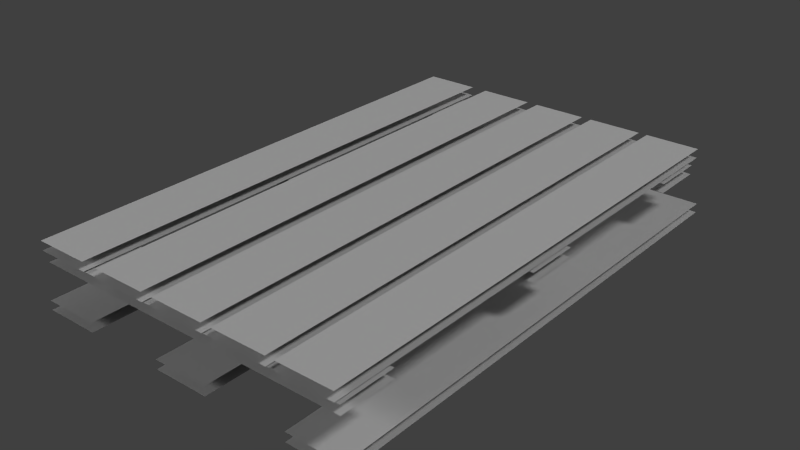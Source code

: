 # Source: WoodenPallet_LOD2.blend  (saved by Blender 2.69.0; exported with 4.5.12 LTS)
import bpy
from mathutils import Matrix  # noqa: F401  (used for matrix-valued properties, if any)

bpy.ops.wm.read_factory_settings(use_empty=True)
scene = bpy.context.scene
scene.name = 'Scene'

# ---- collections
col_collection_1 = bpy.data.collections.new('Collection 1'); scene.collection.children.link(col_collection_1)

# ---- materials (node trees are filled in below, after node groups)
mat_woodenpalettmat = bpy.data.materials.new('woodenPalettMat')
mat_woodenpalettmat.alpha_threshold = 0.0
mat_woodenpalettmat.use_transparent_shadow = False
mat_woodenpalettmat.diffuse_color = (0.6, 0.6, 0.6, 1.0)
mat_woodenpalettmat.specular_color = (0.9, 0.9, 0.9)
mat_woodenpalettmat.roughness = 0.5
mat_woodenpalettmat.specular_intensity = 1.0
mat_woodenpalettmat.line_color = (0.0, 0.0, 0.0, 1.0)

# ---- material node trees

# ---- world
world_world = bpy.data.worlds.new('World'); scene.world = world_world
world_world.color = (0.05088, 0.05088, 0.05088)
world_world.use_sun_shadow = False
world_world.sun_shadow_jitter_overblur = 0.0
world_world.cycles.sampling_method = 'MANUAL'
world_world.cycles.sample_map_resolution = 256

# ---- lights
light_lamp = bpy.data.lights.new('Lamp', 'SUN')
light_lamp.transmission_factor = 0.0
light_lamp.cutoff_distance = 30.0
light_lamp.angle = 0.1993
light_lamp.energy = 1.0
light_lamp.shadow_buffer_clip_start = 1.001
light_lamp.shadow_soft_size = 0.1
light_lamp.shadow_cascade_max_distance = 1000.0
light_lamp.cycles.use_multiple_importance_sampling = False
light_lamp_001 = bpy.data.lights.new('Lamp.001', 'SUN')
light_lamp_001.transmission_factor = 0.0
light_lamp_001.cutoff_distance = 30.0
light_lamp_001.angle = 0.1993
light_lamp_001.energy = 1.0
light_lamp_001.shadow_buffer_clip_start = 1.001
light_lamp_001.shadow_soft_size = 0.1
light_lamp_001.shadow_cascade_max_distance = 1000.0
light_lamp_001.cycles.use_multiple_importance_sampling = False
light_lamp_002 = bpy.data.lights.new('Lamp.002', 'SUN')
light_lamp_002.transmission_factor = 0.0
light_lamp_002.cutoff_distance = 30.0
light_lamp_002.angle = 0.1993
light_lamp_002.energy = 1.0
light_lamp_002.shadow_buffer_clip_start = 1.001
light_lamp_002.shadow_soft_size = 0.1
light_lamp_002.shadow_cascade_max_distance = 1000.0
light_lamp_002.cycles.use_multiple_importance_sampling = False

# ---- meshes
me_woodenpalett = bpy.data.meshes.new('woodenPalett')
me_woodenpalett.from_pydata([(0.1214, -0.02, -1.133), (-0.1214, -0.02, 1.133), (-0.1214, -0.02, -1.133), (0.1214, -0.02, 1.133), (0.1214, 0.02, -1.133), (-0.1214, 0.02, 1.133), (0.1214, 0.02, 1.133), (-0.1214, 0.02, -1.133), (0.1214, 0.0, 1.133), (-0.1214, 0.0, 1.133), (0.1214, 0.0, -1.133), (0.1214, 0.0, 1.133), (-0.1214, 0.0, -1.133), (0.1214, 0.0, -1.133), (-0.1214, 0.0, 1.133), (-0.1214, 0.0, -1.133), (0.4494, -0.02, 1.133), (0.692, -0.02, -1.133), (0.692, -0.02, 1.133), (0.4494, -0.02, -1.133), (0.4494, 0.02, 1.133), (0.692, 0.02, -1.133), (0.4494, 0.02, -1.133), (0.692, 0.02, 1.133), (0.4494, 0.0, -1.133), (0.692, 0.0, -1.133), (0.4494, 0.0, 1.133), (0.4494, 0.0, -1.133), (0.692, 0.0, 1.133), (0.4494, 0.0, 1.133), (0.692, 0.0, -1.133), (0.692, 0.0, 1.133), (0.4772, -0.2292, -1.133), (0.72, -0.2292, 1.133), (0.72, -0.2292, -1.133), (0.4772, -0.2292, 1.133), (0.4772, -0.2694, -1.133), (0.72, -0.2694, 1.133), (0.4772, -0.2694, 1.133), (0.72, -0.2694, -1.133), (0.4772, -0.2493, 1.133), (0.72, -0.2493, 1.133), (0.4772, -0.2493, -1.133), (0.4772, -0.2493, 1.133), (0.7184, -0.2493, -1.133), (0.4772, -0.2493, -1.133), (0.72, -0.2493, 1.133), (0.72, -0.2493, -1.133), (0.1674, -0.02, 1.133), (0.4102, -0.02, -1.133), (0.4102, -0.02, 1.133), (0.1674, -0.02, -1.133), (0.1674, 0.02, 1.133), (0.4102, 0.02, -1.133), (0.1674, 0.02, -1.133), (0.4102, 0.02, 1.133), (0.1674, 0.0, -1.133), (0.4102, 0.0, -1.133), (0.1674, 0.0, 1.133), (0.1674, 0.0, -1.133), (0.4102, 0.0, 1.133), (0.1674, 0.0, 1.133), (0.4102, 0.0, -1.133), (0.4102, 0.0, 1.133), (-0.1348, -0.2292, -1.133), (0.1078, -0.2292, 1.133), (0.1078, -0.2292, -1.133), (-0.1348, -0.2292, 1.133), (-0.1348, -0.2694, -1.133), (0.1078, -0.2694, 1.133), (-0.1348, -0.2694, 1.133), (0.1078, -0.2694, -1.133), (-0.1348, -0.2493, 1.133), (0.1062, -0.2493, 1.133), (-0.1348, -0.2493, -1.133), (-0.1348, -0.2493, 1.133), (0.1078, -0.2493, -1.133), (-0.1348, -0.2493, -1.133), (0.1078, -0.2493, 1.133), (0.1078, -0.2493, -1.133), (-0.417, -0.02, 1.133), (-0.1744, -0.02, -1.133), (-0.1744, -0.02, 1.133), (-0.417, -0.02, -1.133), (-0.417, 0.02, 1.133), (-0.1744, 0.02, -1.133), (-0.417, 0.02, -1.133), (-0.1744, 0.02, 1.133), (-0.417, 0.0, -1.133), (-0.1744, 0.0, -1.133), (-0.417, 0.0, 1.133), (-0.417, 0.0, -1.133), (-0.1744, 0.0, 1.133), (-0.417, 0.0, 1.133), (-0.1744, 0.0, -1.133), (-0.1744, 0.0, 1.133), (-0.4922, -0.02, -1.133), (-0.735, -0.02, 1.133), (-0.735, -0.02, -1.133), (-0.4922, -0.02, 1.133), (-0.4922, 0.02, -1.133), (-0.735, 0.02, 1.133), (-0.4922, 0.02, 1.133), (-0.735, 0.02, -1.133), (-0.4922, 0.0, 1.133), (-0.735, 0.0, 1.133), (-0.4922, 0.0, -1.133), (-0.4922, 0.0, 1.133), (-0.735, 0.0, -1.133), (-0.4922, 0.0, -1.133), (-0.735, 0.0, 1.133), (-0.735, 0.0, -1.133), (0.7044, -0.068, 1.122), (-0.7218, -0.068, 0.8796), (0.7044, -0.068, 0.8796), (-0.7218, -0.068, 1.122), (0.7044, -0.0278, 1.122), (-0.7218, -0.0278, 0.8796), (-0.7218, -0.0278, 1.122), (0.7044, -0.0278, 0.8796), (-0.7218, -0.0479, 1.122), (-0.7218, -0.0479, 0.8796), (0.7044, -0.0479, 1.122), (-0.7218, -0.0479, 1.122), (0.7044, -0.0479, 0.8796), (0.7044, -0.0479, 1.122), (-0.7218, -0.0479, 0.8796), (0.7044, -0.0479, 0.8796), (-0.5024, -0.2426, 0.9911), (-0.722, -0.2426, 0.9911), (-0.5024, -0.0726, 0.9911), (-0.722, -0.0726, 0.9911), (-0.5024, -0.1576, 1.099), (-0.722, -0.1576, 1.099), (-0.5024, -0.1576, 0.8832), (-0.5024, -0.1576, 1.099), (-0.722, -0.1576, 0.8832), (-0.5024, -0.1576, 0.8832), (-0.722, -0.1576, 1.099), (-0.722, -0.1576, 0.8832), (-0.735, -0.2292, -1.133), (-0.4922, -0.2292, 1.133), (-0.4922, -0.2292, -1.133), (-0.735, -0.2292, 1.133), (-0.735, -0.2694, -1.133), (-0.4922, -0.2694, 1.133), (-0.735, -0.2694, 1.133), (-0.4922, -0.2694, -1.133), (-0.735, -0.2493, 1.133), (-0.4922, -0.2493, 1.133), (-0.735, -0.2493, -1.133), (-0.735, -0.2493, 1.133), (-0.4922, -0.2493, -1.133), (-0.735, -0.2493, -1.133), (-0.4922, -0.2493, 1.133), (-0.4922, -0.2493, -1.133), (0.0976, -0.2426, 0.9911), (-0.122, -0.2426, 0.9911), (0.0976, -0.0726, 0.9911), (-0.122, -0.0726, 0.9911), (0.0976, -0.1576, 1.099), (-0.122, -0.1576, 1.099), (0.0976, -0.1576, 0.8832), (0.0976, -0.1576, 1.099), (-0.122, -0.1576, 0.8832), (0.0976, -0.1576, 0.8832), (-0.122, -0.1576, 1.099), (-0.122, -0.1576, 0.8832), (0.7044, -0.068, 0.1284), (-0.7218, -0.068, -0.1144), (0.7044, -0.068, -0.1144), (-0.7218, -0.068, 0.1284), (0.7044, -0.0278, 0.1284), (-0.7218, -0.0278, -0.1144), (-0.7218, -0.0278, 0.1284), (0.7044, -0.0278, -0.1144), (-0.7218, -0.0479, 0.1284), (-0.7218, -0.0479, -0.1144), (0.7044, -0.0479, 0.1284), (-0.7218, -0.0479, 0.1284), (0.7044, -0.0479, -0.1144), (0.7044, -0.0479, 0.1284), (-0.7218, -0.0479, -0.1144), (0.7044, -0.0479, -0.1144), (0.7098, -0.2426, 0.9911), (0.4902, -0.2426, 0.9911), (0.7098, -0.0726, 0.9911), (0.4902, -0.0726, 0.9911), (0.7098, -0.1576, 1.099), (0.4902, -0.1576, 1.099), (0.7098, -0.1576, 0.8832), (0.7098, -0.1576, 1.099), (0.4902, -0.1576, 0.8832), (0.7098, -0.1576, 0.8832), (0.4902, -0.1576, 1.099), (0.4902, -0.1576, 0.8832), (0.7098, -0.2426, -0.1108), (0.4902, -0.2426, -0.0028), (0.7098, -0.2426, 0.1052), (0.7098, -0.0726, -0.1108), (0.4902, -0.0726, -0.0028), (0.7098, -0.0726, 0.1052), (0.7098, -0.1576, 0.1052), (0.4902, -0.1576, 0.1052), (0.7098, -0.1576, -0.1108), (0.7098, -0.1576, 0.1052), (0.4902, -0.1576, -0.1108), (0.7098, -0.1576, -0.1108), (0.4902, -0.1576, 0.1052), (0.4902, -0.1576, -0.1108), (0.7044, -0.068, -0.8202), (-0.7218, -0.068, -1.063), (0.7044, -0.068, -1.063), (-0.7218, -0.068, -0.8202), (0.7044, -0.0278, -0.8202), (-0.7218, -0.0278, -1.063), (-0.7218, -0.0278, -0.8202), (0.7044, -0.0278, -1.063), (-0.7218, -0.0479, -0.8202), (-0.7218, -0.0479, -1.063), (0.7044, -0.0479, -0.8202), (-0.7218, -0.0479, -0.8202), (0.7044, -0.0479, -1.063), (0.7044, -0.0479, -0.8202), (-0.7218, -0.0479, -1.063), (0.7044, -0.0479, -1.063), (-0.5024, -0.2426, -0.9513), (-0.722, -0.2426, -0.9513), (-0.5024, -0.0726, -0.9513), (-0.722, -0.0726, -0.9513), (-0.5024, -0.1576, -0.8434), (-0.722, -0.1576, -0.8434), (-0.5024, -0.1576, -1.059), (-0.5024, -0.1576, -0.8434), (-0.722, -0.1576, -1.059), (-0.5024, -0.1576, -1.059), (-0.722, -0.1576, -0.8434), (-0.722, -0.1576, -1.059), (0.7098, -0.2426, -0.9513), (0.4902, -0.2426, -0.9513), (0.7098, -0.0726, -0.9513), (0.4902, -0.0726, -0.9513), (0.7098, -0.1576, -0.8434), (0.4902, -0.1576, -0.8434), (0.7098, -0.1576, -1.059), (0.7098, -0.1576, -0.8434), (0.4902, -0.1576, -1.059), (0.7098, -0.1576, -1.059), (0.4902, -0.1576, -0.8434), (0.4902, -0.1576, -1.059), (0.0976, -0.2426, -0.1108), (-0.122, -0.2426, 0.1052), (-0.122, -0.2426, -0.1108), (0.0976, -0.2426, 0.1052), (0.0976, -0.0726, -0.1108), (-0.122, -0.0726, 0.1052), (0.0976, -0.0726, 0.1052), (-0.122, -0.0726, -0.1108), (0.0976, -0.1576, 0.1052), (-0.122, -0.1576, 0.1052), (0.0976, -0.1576, -0.1108), (0.0976, -0.1576, 0.1052), (-0.122, -0.1576, -0.1108), (0.0976, -0.1576, -0.1108), (-0.122, -0.1576, 0.1052), (-0.122, -0.1576, -0.1108), (-0.5024, -0.2426, -0.0028), (-0.722, -0.2426, 0.1052), (-0.722, -0.2426, -0.1108), (-0.5024, -0.0726, -0.0028), (-0.722, -0.0726, 0.1052), (-0.722, -0.0726, -0.1108), (-0.5024, -0.1576, 0.1052), (-0.722, -0.1576, 0.1052), (-0.5024, -0.1576, -0.1108), (-0.5024, -0.1576, 0.1052), (-0.722, -0.1576, -0.1108), (-0.5024, -0.1576, -0.1108), (-0.722, -0.1576, 0.1052), (-0.722, -0.1576, -0.1108), (0.0976, -0.2426, -0.9513), (-0.122, -0.2426, -0.9513), (0.0976, -0.0726, -0.9513), (-0.122, -0.0726, -0.9513), (0.0976, -0.1576, -0.8434), (-0.122, -0.1576, -0.8434), (0.0976, -0.1576, -1.059), (0.0976, -0.1576, -0.8434), (-0.122, -0.1576, -1.059), (0.0976, -0.1576, -1.059), (-0.122, -0.1576, -0.8434), (-0.122, -0.1576, -1.059)], [(91, 90), (111, 110), (15, 14), (11, 10), (31, 30), (107, 106), (27, 26), (151, 150), (13, 12), (63, 62), (75, 74), (181, 180), (47, 46), (57, 56), (77, 76), (45, 44), (25, 24), (105, 104), (223, 222), (219, 218), (59, 58), (155, 154), (177, 176), (9, 8), (109, 108), (61, 60), (125, 124), (89, 88), (73, 72), (43, 42), (93, 92), (29, 28), (79, 78), (95, 94), (205, 204), (153, 152), (221, 220), (277, 276), (41, 40), (285, 284), (163, 162), (133, 132), (183, 182), (275, 274), (261, 260), (283, 282), (265, 264), (263, 262), (137, 136), (185, 184), (135, 134), (189, 188), (279, 278), (231, 230), (229, 228), (281, 280), (235, 234), (161, 160), (227, 226), (289, 288), (225, 224), (157, 156), (249, 248), (291, 290), (247, 246), (239, 238), (287, 286), (241, 240), (129, 128), (195, 194), (233, 232), (121, 120), (245, 244), (237, 236), (207, 206), (165, 164), (159, 158), (123, 122), (273, 272), (259, 258), (203, 202), (187, 186), (193, 192), (127, 126), (167, 166), (209, 208), (243, 242), (191, 190), (179, 178), (149, 148), (131, 130), (139, 138)], [(35, 33, 34, 32), (217, 215, 216, 214), (143, 141, 142, 140), (39, 37, 38, 36), (200, 201, 199), (7, 5, 6, 4), (19, 17, 18, 16), (55, 53, 54, 52), (83, 81, 82, 80), (119, 117, 118, 116), (147, 145, 146, 144), (175, 173, 174, 172), (267, 268, 266), (99, 97, 98, 96), (171, 169, 170, 168), (213, 211, 212, 210), (87, 85, 86, 84), (51, 49, 50, 48), (0, 3, 1, 2), (71, 69, 70, 68), (23, 21, 22, 20), (257, 255, 256, 254), (103, 101, 102, 100), (253, 251, 252, 250), (67, 65, 66, 64), (115, 113, 114, 112), (198, 197, 196), (271, 270, 269)])
_uv = me_woodenpalett.uv_layers.new(name='UVMap')
_uv.uv.foreach_set('vector', [0.1348, 0.9627, 0.0366, 0.9627, 0.0366, 0.0454, 0.1348, 0.0454, 0.2493, 0.0454, 0.2493, 0.9627, 0.1511, 0.9627, 0.1511, 0.0454, 0.1348, 0.9627, 0.0366, 0.9627, 0.0366, 0.0454, 0.1348, 0.0454, 0.2493, 0.0454, 0.2493, 0.9627, 0.1511, 0.9627, 0.1511, 0.0454, 0.8225, 0.7389, 0.6413, 0.828, 0.6413, 0.6498, 0.2493, 0.0454, 0.2493, 0.9627, 0.1511, 0.9627, 0.1511, 0.0454, 0.1348, 0.9627, 0.0366, 0.9627, 0.0366, 0.0454, 0.1348, 0.0454, 0.2493, 0.0454, 0.2493, 0.9627, 0.1511, 0.9627, 0.1511, 0.0454, 0.1348, 0.9627, 0.0366, 0.9627, 0.0366, 0.0454, 0.1348, 0.0454, 0.2493, 0.0454, 0.2493, 0.9627, 0.1511, 0.9627, 0.1511, 0.0454, 0.2493, 0.0454, 0.2493, 0.9627, 0.1511, 0.9627, 0.1511, 0.0454, 0.2493, 0.0454, 0.2493, 0.9627, 0.1511, 0.9627, 0.1511, 0.0454, 0.3196, 0.828, 0.3196, 0.6498, 0.5008, 0.7389, 0.1348, 0.9627, 0.0366, 0.9627, 0.0366, 0.0454, 0.1348, 0.0454, 0.1348, 0.9627, 0.0366, 0.9627, 0.0366, 0.0454, 0.1348, 0.0454, 0.1348, 0.9627, 0.0366, 0.9627, 0.0366, 0.0454, 0.1348, 0.0454, 0.2493, 0.0454, 0.2493, 0.9627, 0.1511, 0.9627, 0.1511, 0.0454, 0.1348, 0.9627, 0.0366, 0.9627, 0.0366, 0.0454, 0.1348, 0.0454, 0.1348, 0.0454, 0.1348, 0.9627, 0.0366, 0.9627, 0.0366, 0.0454, 0.2493, 0.0454, 0.2493, 0.9627, 0.1511, 0.9627, 0.1511, 0.0454, 0.2493, 0.0454, 0.2493, 0.9627, 0.1511, 0.9627, 0.1511, 0.0454, 0.8225, 0.6498, 0.8225, 0.828, 0.6413, 0.828, 0.6413, 0.6498, 0.2493, 0.0454, 0.2493, 0.9627, 0.1511, 0.9627, 0.1511, 0.0454, 0.5008, 0.828, 0.3196, 0.828, 0.3196, 0.6498, 0.5008, 0.6498, 0.1348, 0.9627, 0.0366, 0.9627, 0.0366, 0.0454, 0.1348, 0.0454, 0.1348, 0.9627, 0.0366, 0.9627, 0.0366, 0.0454, 0.1348, 0.0454, 0.5008, 0.828, 0.3196, 0.7389, 0.5008, 0.6498, 0.8225, 0.6498, 0.8225, 0.828, 0.6413, 0.7389])
me_woodenpalett.materials.append(mat_woodenpalettmat)
me_woodenpalett.use_remesh_preserve_volume = False
me_woodenpalett.use_remesh_preserve_attributes = False
me_woodenpalett.use_mirror_vertex_groups = False
me_woodenpalett.update()

# ---- objects
ob_woodenpalett = bpy.data.objects.new('woodenPalett', me_woodenpalett)
ob_lamp = bpy.data.objects.new('Lamp', light_lamp)
ob_lamp_001 = bpy.data.objects.new('Lamp.001', light_lamp_001)
ob_lamp_002 = bpy.data.objects.new('Lamp.002', light_lamp_002)

# ---- transforms, parenting, visibility, modifiers, constraints
ob_woodenpalett.location = (0.0, 0.0, 0.0)
ob_woodenpalett.rotation_euler = (1.571, -0.0, 0.0)
ob_woodenpalett.lineart.crease_threshold = 0.0
ob_lamp.location = (4.076, 1.005, 5.904)
ob_lamp.rotation_euler = (0.6503, 0.05522, 1.866)
ob_lamp.lock_rotations_4d = False
ob_lamp.empty_display_type = 'ARROWS'
ob_lamp.color = (0.0, 0.0, 0.0, 0.0)
ob_lamp.lineart.crease_threshold = 0.0
ob_lamp_001.location = (-6.469, -4.888, 5.904)
ob_lamp_001.rotation_euler = (-2.229, -2.159, 2.816)
ob_lamp_001.lock_rotations_4d = False
ob_lamp_001.empty_display_type = 'ARROWS'
ob_lamp_001.color = (0.0, 0.0, 0.0, 0.0)
ob_lamp_001.lineart.crease_threshold = 0.0
ob_lamp_002.location = (4.076, 1.005, -0.03061)
ob_lamp_002.rotation_euler = (-0.8033, -1.413, 5.585)
ob_lamp_002.lock_rotations_4d = False
ob_lamp_002.empty_display_type = 'ARROWS'
ob_lamp_002.color = (0.0, 0.0, 0.0, 0.0)
ob_lamp_002.lineart.crease_threshold = 0.0

# ---- collection membership
col_collection_1.objects.link(ob_woodenpalett)
col_collection_1.objects.link(ob_lamp)
col_collection_1.objects.link(ob_lamp_001)
col_collection_1.objects.link(ob_lamp_002)

# ---- scene / render settings (as saved in the file)
scene.frame_start = 1; scene.frame_end = 250; scene.frame_set(1)
scene.render.engine = 'BLENDER_EEVEE_NEXT'
scene.render.image_settings.compression = 90
scene.render.resolution_percentage = 50
scene.render.dither_intensity = 0.0
scene.cycles.use_denoising = False
scene.cycles.samples = 10
scene.cycles.sampling_pattern = 'TABULATED_SOBOL'
scene.cycles.light_sampling_threshold = 0.0
scene.cycles.use_adaptive_sampling = False
scene.cycles.use_light_tree = False
scene.cycles.blur_glossy = 0.0
scene.cycles.volume_bounces = 1
scene.cycles.pixel_filter_type = 'GAUSSIAN'
scene.cycles.sample_clamp_indirect = 0.0
scene.view_settings.view_transform = 'Standard'
bpy.context.view_layer.update()

# ---- added for rendering (the .blend has no active camera): camera
cam_auto = bpy.data.cameras.new('AutoCamera')
cam_auto.lens = 50.0
cam_auto.sensor_width = 36.0
cam_auto.clip_end = 1000.0
ob_auto_camera = bpy.data.objects.new('AutoCamera', cam_auto)
scene.collection.objects.link(ob_auto_camera)
ob_auto_camera.location = (2.4984, -3.00708, 1.88002)
ob_auto_camera.rotation_euler = (1.09748, -7.21219e-08, 0.694738)
scene.camera = ob_auto_camera
bpy.context.view_layer.update()
